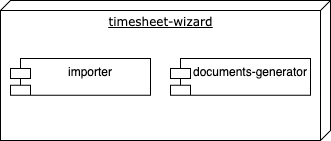

The diagram above was exported from draw.io. Its source (the exported page's mxGraphModel, read from the mxfile embedded in the PNG):
<mxGraphModel dx="1026" dy="743" grid="1" gridSize="10" guides="1" tooltips="1" connect="1" arrows="1" fold="1" page="1" pageScale="1" pageWidth="1100" pageHeight="850" background="none" math="0" shadow="0">
  <root>
    <mxCell id="0" />
    <mxCell id="1" parent="0" />
    <mxCell id="O2ATZbd_3efGTIQfAAy3-3" value="" style="group;align=center;verticalAlign=bottom;" parent="1" vertex="1" connectable="0">
      <mxGeometry x="340" y="330" width="330" height="140" as="geometry" />
    </mxCell>
    <mxCell id="O2ATZbd_3efGTIQfAAy3-4" value="timesheet-wizard" style="verticalAlign=top;align=center;spacingTop=8;spacingLeft=2;spacingRight=12;shape=cube;size=10;direction=south;fontStyle=4;html=1;rounded=0;shadow=0;comic=0;labelBackgroundColor=none;strokeWidth=1;fontFamily=Verdana;fontSize=12" parent="O2ATZbd_3efGTIQfAAy3-3" vertex="1">
      <mxGeometry width="330" height="140" as="geometry" />
    </mxCell>
    <mxCell id="vygCLNV5ai-YtMWbHTig-1" value="importer" style="shape=module;align=left;spacingLeft=20;align=center;verticalAlign=top;" parent="O2ATZbd_3efGTIQfAAy3-3" vertex="1">
      <mxGeometry x="10" y="58.00052631578947" width="140" height="36.84210526315789" as="geometry" />
    </mxCell>
    <mxCell id="vygCLNV5ai-YtMWbHTig-2" value="documents-generator" style="shape=module;align=left;spacingLeft=20;align=center;verticalAlign=top;" parent="O2ATZbd_3efGTIQfAAy3-3" vertex="1">
      <mxGeometry x="170" y="58.00052631578947" width="140" height="36.84210526315789" as="geometry" />
    </mxCell>
  </root>
</mxGraphModel>